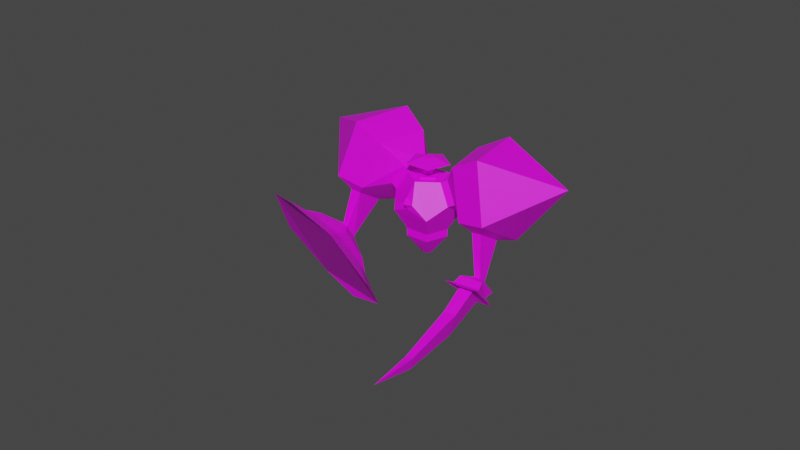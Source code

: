 # Source: UndeadJuggernaut.blend  (saved by Blender 2.90.8; exported with 4.5.12 LTS)
import bpy
from mathutils import Matrix  # noqa: F401  (used for matrix-valued properties, if any)

bpy.ops.wm.read_factory_settings(use_empty=True)
scene = bpy.context.scene
scene.name = 'Scene'

# ---- collections
col_collection = bpy.data.collections.new('Collection'); scene.collection.children.link(col_collection)
col_char = bpy.data.collections.new('Char'); col_collection.children.link(col_char)

# ---- images (referenced by path relative to the original .blend; pixels are not part of the script)
import os
ASSET_DIR = os.environ.get("B2B_ASSET_DIR", "")  # directory of the original .blend (textures are referenced by path, not embedded)
HERE = os.path.dirname(os.path.abspath(__file__))  # packed textures are extracted next to this script under _unpacked/

def load_image(name, relpath, width, height, colorspace="sRGB"):
    """Load a texture the original file referenced (path relative to the .blend, or extracted next to this script)."""
    p = next((c for c in (os.path.join(HERE, relpath), os.path.join(ASSET_DIR, relpath)) if relpath and os.path.exists(c)), "")
    if p:
        img = bpy.data.images.load(p, check_existing=True)
        img.name = name
    else:  # same state as the original file: an image datablock whose file is absent (Cycles renders it pink)
        img = bpy.data.images.new(name, width, height)
        img.source = "FILE"
        img.filepath = "//" + (relpath or name)
    img.colorspace_settings.name = colorspace
    return img
img_undead2_jpg = load_image('Undead2.jpg', 'Undead2.jpg', 1024, 1024, 'sRGB')

# ---- materials (node trees are filled in below, after node groups)
mat_material = bpy.data.materials.new('Material')
mat_material.use_transparent_shadow = False

# ---- material node trees
mat_material.use_nodes = True; mat_material.node_tree.nodes.clear()
_N = mat_material.node_tree.nodes; _L = mat_material.node_tree.links
n0 = _N.new('ShaderNodeBsdfPrincipled'); n0.name = 'Principled BSDF'; n0.location = (10, 300)
n0.distribution = 'GGX'
n0.subsurface_method = 'BURLEY'
n0.inputs[3].default_value = 1.45
n0.inputs[27].default_value = (0.0, 0.0, 0.0, 1.0)
n0.inputs[28].default_value = 1.0
n1 = _N.new('ShaderNodeOutputMaterial'); n1.name = 'Material Output'; n1.location = (300, 300)
n2 = _N.new('ShaderNodeTexImage'); n2.name = 'Image Texture'; n2.location = (-280, 280)
n2.image = img_undead2_jpg
_L.new(n0.outputs[0], n1.inputs[0])
_L.new(n2.outputs[0], n0.inputs[0])
n1.is_active_output = True

# ---- world
world_world = bpy.data.worlds.new('World'); scene.world = world_world
world_world.use_nodes = True; world_world.node_tree.nodes.clear()
_N = world_world.node_tree.nodes; _L = world_world.node_tree.links
n0 = _N.new('ShaderNodeOutputWorld'); n0.name = 'World Output'; n0.location = (300, 300)
n1 = _N.new('ShaderNodeBackground'); n1.name = 'Background'; n1.location = (10, 300)
n1.inputs[0].default_value = (0.05088, 0.05088, 0.05088, 1.0)
_L.new(n1.outputs[0], n0.inputs[0])
n0.is_active_output = True
world_world.color = (0.05088, 0.05088, 0.05088)
world_world.use_sun_shadow = False
world_world.sun_shadow_jitter_overblur = 0.0

# ---- meshes
me_solid = bpy.data.meshes.new('Solid')
me_solid.from_pydata([(0.5191, 0.3664, 0.6134), (0.5774, 0.5774, -0.5774), (0.5191, -0.3664, 0.6134), (0.5774, -0.5774, -0.5774), (-0.5774, 0.5774, 0.5774), (-0.5774, 0.5774, -0.5774), (-0.5774, -0.5774, 0.5774), (-0.5774, -0.5774, -0.5774), (0.3568, 0.9342, 0.0), (-0.3568, 0.9342, 0.0), (-0.3568, -0.9342, 0.0), (0.7455, 0.0, 0.4734), (0.9342, 0.0, -0.3568), (-0.9342, 0.0, 0.3568), (-0.9342, 0.0, -0.3568), (0.1526, 0.2265, 0.8398), (0.1526, -0.2265, 0.8398), (0.0, 0.3568, -0.9342), (0.0, -0.3568, -0.9342), (-0.7001, -0.5774, -0.776), (-1.057, 0.0, -0.5554), (-0.1227, 0.3568, -1.133), (-0.1227, -0.3568, -1.133), (-1.057, 0.0, -0.5554), (-0.7001, 0.5774, -0.776), (-0.1227, 0.3568, -1.133), (0.7676, 0.6949, 0.5774), (1.124, 0.1176, 0.3568), (1.124, 0.1176, -0.3568), (0.7676, 0.6949, -0.5774), (0.5471, 1.052, -3.804e-09), (-0.1176, 0.3568, 1.124), (-0.6949, 0.5774, 0.7676), (-1.052, -1.902e-09, 0.5471), (-0.6949, -0.5774, 0.7676), (-0.1176, -0.3568, 1.124), (1.365, 1.233, 1.014), (2.008, -0.1724, 0.6166), (1.714, -0.2844, -0.8537), (0.8891, 1.052, -1.365), (0.6738, 1.99, -0.21), (-0.217, 0.6269, 1.997), (-1.369, 1.207, 1.058), (-1.898, -0.01592, 0.3662), (-1.074, -1.352, 0.8771), (-0.03468, -0.9548, 1.885), (0.5774, 0.5774, 0.5774), (0.0, 0.3568, 0.9342), (0.9342, 0.0, 0.3568), (0.5774, -0.5774, 0.5774), (0.0, -0.3568, 0.9342), (0.3438, 0.09211, 0.7975), (0.3438, -0.09211, 0.7975), (0.4929, -0.149, 0.7054), (0.585, -1.361e-09, 0.6484), (0.4929, 0.149, 0.7054), (0.1865, -0.2265, 0.8947), (0.1865, 0.2265, 0.8947), (0.553, -0.3664, 0.6682), (0.7794, -1.361e-09, 0.5283), (0.553, 0.3664, 0.6682), (0.3438, -0.09211, 0.7975), (0.3438, 0.09211, 0.7975), (0.4929, -0.149, 0.7054), (0.585, -1.361e-09, 0.6484), (0.4929, 0.149, 0.7054), (0.4045, -0.002919, 1.139), (0.5571, -0.2431, 1.045), (0.7988, -0.1469, 0.8965), (0.7956, 0.1527, 0.8984), (0.5518, 0.2417, 1.048), (0.4697, -0.6236, 1.129), (0.07835, -0.007944, 1.369), (1.089, -0.377, 0.7478), (1.081, 0.391, 0.7527), (0.4561, 0.6191, 1.137), (0.6766, -0.1493, 1.184), (0.5827, -0.001623, 1.241), (0.8252, -0.09015, 1.092), (0.8232, 0.09406, 1.094), (0.6733, 0.1488, 1.186), (0.3018, -0.808, 0.2268), (0.2426, -0.8662, -0.08063), (0.4676, -0.81, -0.04599), (0.3796, -1.014, 0.06045), (0.4996, -0.232, 0.8228), (0.5701, -0.259, 0.7791), (0.4996, -0.232, 0.8228), (0.715, -0.2579, 0.8696), (0.6006, -0.3035, 0.9401), (1.7, 0.05722, -1.2), (1.286, 0.7282, -1.456), (-1.993, -0.4559, 0.4753), (-1.506, -1.245, 0.7768), (2.207, 1.759, 1.029), (2.934, 0.04526, 0.5785), (1.973, 0.1275, -1.32), (1.517, 0.8668, -1.603), (1.325, 2.654, -0.419), (-0.7287, 0.6359, 2.849), (-2.07, 1.354, 1.687), (-2.254, -0.4962, 0.6321), (-1.718, -1.365, 0.9644), (-0.4612, -1.254, 2.685), (3.748, 1.994, -0.8293), (-2.835, -0.5146, 3.224), (1.508, 1.493, -1.765), (2.502, -0.1191, -1.148), (-1.637, -1.704, 1.421), (-2.632, -0.09192, 0.8047), (1.353, 0.04461, -2.504), (1.507, 0.1204, -2.599), (1.671, -0.0778, -2.451), (1.502, -0.1352, -2.371), (-2.381, -1.507, -0.03705), (-2.512, -1.536, 0.09028), (-2.827, -1.26, -0.2844), (-2.667, -1.256, -0.3771), (1.027, -0.04394, -2.578), (1.604, 0.2132, -2.924), (2.019, -0.279, -2.548), (1.41, -0.4984, -2.23), (-1.781, -1.89, -0.185), (-2.715, -2.08, 0.5592), (-3.522, -1.389, -0.3999), (-2.514, -1.263, -1.055), (1.104, -0.03796, -2.856), (1.366, 0.1122, -3.009), (2.074, -0.4689, -2.711), (1.368, -0.7198, -2.343), (-1.551, -2.267, -0.1938), (-2.685, -2.505, 0.7396), (-3.93, -1.424, -0.7578), (-2.699, -1.224, -1.542), (1.274, -0.1586, -3.056), (1.894, -0.555, -2.696), (1.518, -0.6812, -2.505), (-2.01, -1.667, -1.142), (-3.433, -1.289, -1.321), (-3.591, -2.034, 0.1656), (-1.927, -2.585, 0.4603), (-1.402, -3.438, 0.96), (-2.725, -3.298, 1.448), (-4.307, -2.477, 0.4456), (-4.897, -1.413, -1.166), (-4.03, -1.176, -2.15), (-2.748, -1.062, -2.535), (-1.546, -1.836, -1.836), (-0.7447, -2.884, -0.1818), (1.292, 0.2082, -3.284), (0.9238, 0.02395, -3.06), (2.348, -0.7164, -2.702), (1.408, -1.02, -2.22), (1.826, -1.225, -3.169), (1.327, -1.31, -3.68), (1.503, -1.356, -3.004), (1.749, -2.952, -3.768), (2.142, -4.209, -4.128), (1.636, -2.854, -4.124), (1.929, -2.872, -3.857), (-0.9119, -0.1328, -1.34), (-0.7624, -0.1086, -1.432), (-0.9777, 0.02649, -1.3), (-0.8689, 0.1492, -1.367), (-0.7358, 0.06569, -1.448)], [(20, 23)], [(46, 8, 4, 47), (8, 9, 4), (8, 1, 5, 9), (1, 17, 5), (48, 49, 3, 12), (49, 81, 83, 3), (9, 5, 13, 4), (5, 14, 13), (6, 10, 49, 50), (10, 82, 81, 49), (3, 18, 1, 12), (18, 17, 1), (7, 10, 13, 14), (10, 6, 13), (14, 20, 19, 7), (18, 22, 21, 17), (5, 24, 23, 14), (5, 17, 21, 25, 24), (22, 19, 161, 164), (48, 27, 26, 46), (12, 28, 27, 48), (1, 29, 28, 12), (8, 30, 29, 1), (46, 26, 30, 8), (4, 32, 31, 47), (13, 33, 32, 4), (6, 34, 33, 13), (50, 35, 34, 6), (47, 31, 35, 50), (27, 37, 36, 26), (28, 38, 37, 27), (29, 39, 38, 28), (30, 40, 39, 29), (26, 36, 40, 30), (32, 42, 41, 31), (33, 43, 42, 32), (34, 44, 43, 33), (35, 45, 44, 34), (31, 41, 45, 35), (15, 0, 46, 47), (0, 11, 48, 46), (11, 2, 49, 48), (16, 15, 47, 50), (2, 16, 50, 49), (16, 56, 57, 15), (2, 58, 56, 16), (11, 59, 58, 2), (0, 60, 59, 11), (15, 57, 60, 0), (61, 62, 57, 56), (63, 61, 56, 58), (64, 63, 58, 59), (65, 64, 59, 60), (62, 65, 60, 57), (62, 61, 52, 67, 66, 51), (65, 54, 69, 70, 55, 64), (54, 53, 63, 64), (70, 66, 72, 75), (52, 61, 85, 87), (62, 51, 66, 70, 55, 65), (54, 69, 68, 53), (74, 75, 80, 79), (68, 69, 74, 73), (66, 67, 71, 72), (69, 70, 75, 74), (67, 68, 73, 71), (77, 76, 78, 79, 80), (71, 73, 78, 76), (75, 72, 77, 80), (73, 74, 79, 78), (72, 71, 76, 77), (82, 83, 84), (83, 82, 10, 3), (81, 82, 84), (83, 81, 84), (85, 86, 88, 89, 87), (53, 68, 88, 86), (61, 53, 86, 85), (67, 52, 87, 89), (68, 67, 89, 88), (37, 95, 94, 36), (38, 107, 95, 37), (40, 98, 106, 39), (36, 94, 98, 40), (42, 100, 99, 41), (43, 109, 100, 42), (45, 103, 108, 44), (41, 99, 103, 45), (95, 104, 94), (107, 104, 95), (106, 104, 107), (98, 104, 106), (94, 104, 98), (100, 105, 99), (109, 105, 100), (108, 105, 109), (103, 105, 108), (99, 105, 103), (91, 90, 38, 39), (93, 92, 43, 44), (96, 97, 106, 107), (90, 96, 107, 38), (97, 91, 39, 106), (101, 102, 108, 109), (92, 101, 109, 43), (102, 93, 44, 108), (97, 111, 110, 91), (96, 112, 111, 97), (90, 113, 112, 96), (91, 110, 113, 90), (102, 115, 114, 93), (101, 116, 115, 102), (92, 117, 116, 101), (93, 114, 117, 92), (127, 149, 150, 126), (111, 119, 118, 110), (112, 120, 119, 111), (113, 121, 120, 112), (110, 118, 121, 113), (136, 134, 154, 155), (115, 123, 122, 114), (116, 124, 123, 115), (117, 125, 124, 116), (114, 122, 125, 117), (119, 127, 126, 118), (120, 128, 127, 119), (121, 129, 128, 120), (118, 126, 129, 121), (123, 131, 140, 130, 122), (124, 132, 139, 131, 123), (125, 133, 138, 132, 124), (122, 130, 137, 133, 125), (128, 151, 149, 127), (129, 152, 151, 128), (126, 150, 152, 129), (141, 142, 143, 144, 145, 146, 147, 148), (131, 142, 141, 140), (139, 143, 142, 131), (132, 144, 143, 139), (138, 145, 144, 132), (133, 146, 145, 138), (137, 147, 146, 133), (130, 148, 147, 137), (140, 141, 148, 130), (134, 150, 149), (135, 134, 149, 151), (136, 135, 151, 152), (134, 136, 152, 150), (155, 154, 158, 156), (135, 136, 155, 153), (134, 135, 153, 154), (153, 155, 156, 159), (154, 153, 159, 158), (156, 158, 157), (159, 156, 157), (158, 159, 157), (3, 10, 7, 18), (19, 22, 18, 7), (161, 160, 162, 163, 164), (25, 22, 164, 163), (19, 23, 160, 161), (23, 24, 162, 160), (24, 25, 163, 162)])
_uv = me_solid.uv_layers.new(name='UVMap')
_uv.uv.foreach_set('vector', [0.09083, 0.9244, 0.03469, 0.9429, 0.03469, 0.8467, 0.09083, 0.865, 0.03469, 0.9429, 0.0, 0.8949, 0.03469, 0.8467, 0.2612, 0.8564, 0.2102, 0.8865, 0.1949, 0.8007, 0.2518, 0.8034, 0.2102, 0.8865, 0.1691, 0.8521, 0.1949, 0.8007, 0.2535, 0.3416, 0.1966, 0.3265, 0.2289, 0.285, 0.2735, 0.3159, 0.1966, 0.3265, 0.1784, 0.31, 0.1956, 0.2935, 0.2289, 0.285, 0.2518, 0.8034, 0.1949, 0.8007, 0.2102, 0.7329, 0.2612, 0.7615, 0.1949, 0.8007, 0.1691, 0.7571, 0.2102, 0.7329, 0.1289, 0.3719, 0.1396, 0.3196, 0.1966, 0.3265, 0.1642, 0.3762, 0.1396, 0.3196, 0.1848, 0.2973, 0.1784, 0.31, 0.1966, 0.3265, 0.3879, 0.9089, 0.3673, 0.9642, 0.2947, 0.9089, 0.343, 0.8748, 0.3673, 0.9642, 0.3097, 0.9642, 0.2947, 0.9089, 1.224, 0.3136, 1.204, 0.2579, 1.297, 0.2579, 1.281, 0.3136, 0.5812, 0.2847, 0.6262, 0.2503, 0.6741, 0.2847, 1.281, 0.3136, 1.28, 0.3322, 1.222, 0.3322, 1.224, 0.3136, 0.9898, 0.9373, 0.9909, 0.9562, 0.9333, 0.9562, 0.9322, 0.9373, 0.9698, 0.7667, 0.9518, 0.7665, 0.9648, 0.7174, 0.9827, 0.7176, 0.9698, 0.7667, 0.9827, 0.8138, 0.9648, 0.8136, 0.9648, 0.8136, 0.9518, 0.7665, 0.9518, 0.7846, 0.8943, 0.7708, 0.9418, 0.7233, 0.9497, 0.7174, 0.864, 0.2717, 0.8812, 0.2718, 0.8839, 0.3307, 0.8667, 0.3307, 0.6827, 0.4715, 0.6671, 0.4728, 0.6859, 0.429, 0.7015, 0.4276, 0.7015, 0.523, 0.6859, 0.5244, 0.6671, 0.4728, 0.6827, 0.4715, 0.2612, 0.8564, 0.2706, 0.8725, 0.2195, 0.9026, 0.2102, 0.8865, 0.09083, 0.9244, 0.09662, 0.9405, 0.04048, 0.959, 0.03469, 0.9429, 0.03469, 0.8467, 0.04048, 0.8311, 0.09662, 0.8493, 0.09083, 0.865, 0.2102, 0.7329, 0.2195, 0.7177, 0.2706, 0.7463, 0.2612, 0.7615, 0.4046, 0.9289, 0.3879, 0.9275, 0.4031, 0.8748, 0.4198, 0.8761, 0.4198, 0.971, 0.4031, 0.9696, 0.3879, 0.9275, 0.4046, 0.9289, 0.8115, 0.3521, 0.7993, 0.3636, 0.7624, 0.3178, 0.7746, 0.3063, 0.5309, 0.2554, 0.4559, 0.2861, 0.4897, 0.1924, 0.5425, 0.2147, 0.4518, 0.2636, 0.5073, 0.2539, 0.5424, 0.3432, 0.4577, 0.309, 0.6859, 0.5244, 0.6536, 0.5879, 0.61, 0.4685, 0.6671, 0.4728, 0.5755, 0.091, 0.4957, 0.1126, 0.4735, 0.0365, 0.5609, 0.05261, 0.5411, 0.2107, 0.4898, 0.1911, 0.4957, 0.1126, 0.5755, 0.091, 0.1363, 0.08666, 0.115, 0.02176, 0.2362, 0.07534, 0.1906, 0.1092, 0.1008, 0.1306, 0.04016, 0.121, 0.115, 0.02176, 0.1363, 0.08666, 0.1332, 0.1802, 0.115, 0.2359, 0.04016, 0.121, 0.1008, 0.1306, 0.1887, 0.167, 0.2362, 0.2077, 0.115, 0.2359, 0.1332, 0.1802, 0.1906, 0.1092, 0.2362, 0.07534, 0.2362, 0.2077, 0.1887, 0.167, 0.8163, 0.3343, 0.8514, 0.3207, 0.8667, 0.3307, 0.8115, 0.3521, 0.8514, 0.3207, 0.8496, 0.2833, 0.864, 0.2717, 0.8667, 0.3307, 0.8496, 0.2833, 0.8135, 0.2738, 0.8071, 0.2567, 0.864, 0.2717, 0.7929, 0.3053, 0.8163, 0.3343, 0.8115, 0.3521, 0.7746, 0.3063, 0.8135, 0.2738, 0.7929, 0.3053, 0.7746, 0.3063, 0.8071, 0.2567, 0.2885, 0.4068, 0.2936, 0.4062, 0.2936, 0.4416, 0.2885, 0.4422, 0.2903, 0.5454, 0.2944, 0.5439, 0.2944, 0.5781, 0.2903, 0.5795, 0.2758, 0.5317, 0.2706, 0.532, 0.2761, 0.5072, 0.2813, 0.5069, 0.2813, 0.5664, 0.2761, 0.5667, 0.2706, 0.532, 0.2758, 0.5317, 0.2934, 0.4062, 0.2885, 0.4062, 0.2885, 0.3684, 0.2934, 0.3685, 0.188, 0.9329, 0.197, 0.9452, 0.1911, 0.9632, 0.1691, 0.9331, 0.197, 0.9205, 0.188, 0.9329, 0.1691, 0.9331, 0.1911, 0.9026, 0.2115, 0.9251, 0.197, 0.9205, 0.1911, 0.9026, 0.2268, 0.9138, 0.2115, 0.9403, 0.2115, 0.9251, 0.2268, 0.9138, 0.2268, 0.9513, 0.197, 0.9452, 0.2115, 0.9403, 0.2268, 0.9513, 0.1911, 0.9632, 0.86, 0.03342, 0.8626, 0.01927, 0.8626, 0.01927, 0.8894, 0.007969, 0.8894, 0.03211, 0.86, 0.03342, 0.2813, 0.5139, 0.2944, 0.5069, 0.2944, 0.5327, 0.2823, 0.5439, 0.2813, 0.5139, 0.2944, 0.5069, 0.0, 0.0, 0.0, 0.0, 0.0, 0.0, 0.0, 0.0, 0.8335, 0.9355, 0.8183, 0.9209, 0.8184, 0.8876, 0.8575, 0.9252, 0.0, 0.0, 0.0, 0.0, 0.0, 0.0, 0.0, 0.0, 0.2867, 0.5732, 0.2867, 0.5732, 0.2867, 0.6024, 0.2706, 0.5887, 0.2729, 0.5667, 0.2729, 0.5667, 0.8917, 0.01293, 0.9187, 0.0, 0.9187, 0.02436, 0.8894, 0.02298, 0.9591, 0.1329, 0.8984, 0.1524, 0.911, 0.1154, 0.9256, 0.1107, 0.8107, 0.9592, 0.8288, 0.9592, 0.8455, 0.9859, 0.7989, 0.9859, 0.8183, 0.9209, 0.8041, 0.9355, 0.7822, 0.9252, 0.8184, 0.8876, 0.8288, 0.9592, 0.8335, 0.9355, 0.8575, 0.9252, 0.8455, 0.9859, 0.8041, 0.9355, 0.8107, 0.9592, 0.7989, 0.9859, 0.7822, 0.9252, 0.9021, 0.103, 0.911, 0.09077, 0.9256, 0.09549, 0.9256, 0.1107, 0.911, 0.1154, 0.8984, 0.04991, 0.9591, 0.06957, 0.9256, 0.09549, 0.911, 0.09077, 0.8984, 0.1524, 0.861, 0.1011, 0.9021, 0.103, 0.911, 0.1154, 0.9591, 0.06957, 0.9591, 0.1329, 0.9256, 0.1107, 0.9256, 0.09549, 0.861, 0.1011, 0.8984, 0.04991, 0.911, 0.09077, 0.9021, 0.103, 0.1848, 0.2973, 0.1956, 0.2935, 0.1769, 0.2877, 0.1956, 0.2935, 0.1848, 0.2973, 0.1396, 0.3196, 0.2289, 0.285, 0.1784, 0.31, 0.1535, 0.2876, 0.1769, 0.2877, 0.1956, 0.2935, 0.1784, 0.31, 0.1769, 0.2877, 0.2792, 0.6451, 0.2738, 0.6414, 0.2706, 0.629, 0.2821, 0.6313, 0.2792, 0.6451, 0.8894, 0.02298, 0.9187, 0.02436, 0.9121, 0.03259, 0.8983, 0.03194, 0.2821, 0.6613, 0.2707, 0.6535, 0.2738, 0.6414, 0.2792, 0.6451, 0.8894, 0.007969, 0.8626, 0.01927, 0.8705, 0.00535, 0.8832, 0.0, 0.286, 0.4729, 0.286, 0.4479, 0.2939, 0.4534, 0.2939, 0.4652, 0.4559, 0.2861, 0.3529, 0.2728, 0.3829, 0.1693, 0.4897, 0.1924, 0.356, 0.354, 0.2846, 0.352, 0.3529, 0.2728, 0.4559, 0.2861, 0.4957, 0.1126, 0.3927, 0.09926, 0.3759, 0.04474, 0.4735, 0.0365, 0.4897, 0.1924, 0.3829, 0.1693, 0.3927, 0.09926, 0.4957, 0.1126, 0.4845, 0.2684, 0.3834, 0.2729, 0.3849, 0.1669, 0.4957, 0.2053, 0.4069, 0.3829, 0.3354, 0.385, 0.3834, 0.2729, 0.4845, 0.2684, 0.4756, 0.07364, 0.3778, 0.09845, 0.3316, 0.01181, 0.4027, 0.008118, 0.4957, 0.2053, 0.3849, 0.1669, 0.3778, 0.09845, 0.4756, 0.07364, 0.3529, 0.2728, 0.1123, 0.1821, 0.3829, 0.1693, 0.2846, 0.352, 0.1123, 0.1821, 0.3529, 0.2728, 0.4584, 0.1248, 0.1971, -0.01445, -0.009393, 0.1375, 0.3927, 0.09926, 0.1123, 0.1821, 0.3759, 0.04474, 0.3829, 0.1693, 0.1123, 0.1821, 0.3927, 0.09926, 0.3834, 0.2729, 0.1148, 0.2092, 0.3849, 0.1669, 0.3354, 0.385, 0.1148, 0.2092, 0.3834, 0.2729, 0.3435, 0.1124, 0.3688, 0.2961, 0.2029, 0.1873, 0.3778, 0.09845, 0.1148, 0.2092, 0.3316, 0.01181, 0.3849, 0.1669, 0.1148, 0.2092, 0.3778, 0.09845, 0.6218, 0.5674, 0.5999, 0.5074, 0.61, 0.4685, 0.6536, 0.5879, 0.494, 0.7448, 0.5048, 0.6705, 0.5288, 0.6531, 0.5104, 0.7789, 0.2599, 0.1428, 0.1811, 0.1649, 0.4584, 0.1248, -0.009393, 0.1375, 0.5999, 0.5074, 0.575, 0.5118, 0.5394, 0.4758, 0.61, 0.4685, 0.5991, 0.5778, 0.6218, 0.5674, 0.6536, 0.5879, 0.5919, 0.6198, 0.5085, 0.5366, 0.427, 0.5716, 0.3815, 0.5651, 0.5328, 0.5001, 0.5048, 0.6705, 0.4804, 0.6633, 0.4615, 0.6312, 0.5288, 0.6531, 0.4685, 0.7451, 0.494, 0.7448, 0.5104, 0.7789, 0.4393, 0.7829, 0.9806, 0.6027, 0.9806, 0.7062, 0.9648, 0.704, 0.9562, 0.6005, 0.7311, 0.7205, 0.7134, 0.634, 0.7317, 0.6177, 0.7979, 0.6848, 0.5999, 0.5074, 0.5857, 0.5744, 0.5699, 0.5782, 0.575, 0.5118, 0.09662, 0.9332, 0.1179, 0.8311, 0.1394, 0.8363, 0.1651, 0.9332, 0.4685, 0.7451, 0.4637, 0.6692, 0.4788, 0.6704, 0.494, 0.7448, 0.5085, 0.5366, 0.5394, 0.6312, 0.4936, 0.6275, 0.427, 0.5716, 0.9562, 0.6005, 0.9663, 0.4904, 0.9816, 0.4899, 0.9816, 0.5979, 0.7015, 0.9974, 0.7447, 0.9053, 0.7822, 0.8876, 0.7822, 1.0, 0.9593, 0.4627, 0.9722, 0.4838, 0.9339, 0.4899, 0.9317, 0.467, 0.2449, 0.9407, 0.2268, 0.9627, 0.2284, 0.9026, 0.2457, 0.9244, 0.2676, 0.9407, 0.2842, 0.9627, 0.2268, 0.9627, 0.2449, 0.9407, 0.6744, 0.2837, 0.6986, 0.2632, 0.6969, 0.3232, 0.6741, 0.3, 0.2457, 0.9244, 0.2284, 0.9026, 0.2815, 0.9026, 0.2663, 0.9244, 0.9094, 0.3492, 0.8944, 0.3465, 0.9171, 0.3284, 0.9218, 0.3369, 0.7908, 0.3866, 0.8343, 0.3543, 0.8135, 0.4521, 0.7879, 0.4013, 0.7952, 0.4049, 0.7402, 0.4253, 0.7746, 0.3123, 0.8086, 0.3605, 0.8097, 0.4077, 0.8342, 0.4515, 0.7402, 0.4253, 0.7952, 0.4049, 0.8217, 0.3674, 0.8655, 0.349, 0.8342, 0.4515, 0.8097, 0.4077, 0.286, 0.5069, 0.2728, 0.4898, 0.2706, 0.4625, 0.286, 0.4479, 0.2706, 0.3759, 0.2885, 0.3684, 0.2885, 0.4479, 0.2712, 0.4376, 0.6986, 0.2632, 0.7179, 0.2595, 0.7163, 0.329, 0.6969, 0.3232, 0.1586, 0.6131, 0.1766, 0.6021, 0.1788, 0.6759, 0.1602, 0.6698, 0.8343, 0.3543, 0.8675, 0.3507, 0.8675, 0.4167, 0.8419, 0.4707, 0.8135, 0.4521, 0.7402, 0.4253, 0.714, 0.4592, 0.7133, 0.3632, 0.7664, 0.2831, 0.7746, 0.3123, 0.8342, 0.4515, 0.8293, 0.4918, 0.766, 0.4918, 0.714, 0.4592, 0.7402, 0.4253, 0.912, 0.4477, 0.8882, 0.475, 0.8875, 0.3826, 0.8932, 0.3072, 0.912, 0.3416, 0.9653, 0.3904, 0.9722, 0.3675, 0.9722, 0.4838, 0.9593, 0.4627, 0.7179, 0.2595, 0.7394, 0.2503, 0.7394, 0.3418, 0.7163, 0.329, 0.1766, 0.6021, 0.1862, 0.5825, 0.1862, 0.7009, 0.1788, 0.6759, 0.1242, 0.1745, 0.09313, 0.1724, 0.06769, 0.1347, 0.06769, 0.08984, 0.09305, 0.07572, 0.1229, 0.0758, 0.1425, 0.1054, 0.1467, 0.1521, 0.7664, 0.2831, 0.7367, 0.2047, 0.8481, 0.2015, 0.8302, 0.2813, 0.7133, 0.3632, 0.6441, 0.3445, 0.7367, 0.2047, 0.7664, 0.2831, 0.714, 0.4592, 0.6453, 0.5121, 0.6441, 0.3445, 0.7133, 0.3632, 0.766, 0.4918, 0.7361, 0.5691, 0.6453, 0.5121, 0.714, 0.4592, 0.8293, 0.4918, 0.8465, 0.5691, 0.7361, 0.5691, 0.766, 0.4918, 0.8688, 0.4303, 0.9156, 0.4617, 0.8465, 0.5691, 0.8293, 0.4918, 0.8774, 0.33, 0.9306, 0.2866, 0.9156, 0.4617, 0.8688, 0.4303, 0.8302, 0.2813, 0.8481, 0.2015, 0.9306, 0.2866, 0.8774, 0.33, 0.5792, 0.8966, 0.558, 0.8727, 0.5961, 0.8677, 0.6011, 0.9613, 0.5792, 0.8966, 0.5961, 0.8677, 0.6303, 0.988, 0.5647, 0.9614, 0.6011, 0.9613, 0.6303, 0.988, 0.5394, 0.988, 0.5792, 0.8966, 0.5647, 0.9614, 0.5394, 0.988, 0.558, 0.8727, 0.9218, 0.3369, 0.9171, 0.3284, 0.9509, 0.3093, 0.9551, 0.3131, 0.9153, 0.352, 0.9094, 0.3492, 0.9218, 0.3369, 0.9283, 0.3413, 0.8944, 0.3465, 0.8889, 0.3325, 0.9091, 0.327, 0.9171, 0.3284, 0.9283, 0.3413, 0.9218, 0.3369, 0.9551, 0.3131, 0.9586, 0.3161, 0.9171, 0.3284, 0.9091, 0.327, 0.9504, 0.3098, 0.9509, 0.3093, 0.9551, 0.3131, 0.9509, 0.3093, 0.9839, 0.2976, 0.9586, 0.3161, 0.9551, 0.3131, 0.9839, 0.2976, 0.9509, 0.3093, 0.9504, 0.3098, 0.9839, 0.2976, 0.2289, 0.285, 0.1396, 0.3196, 0.1659, 0.2164, 0.2251, 0.2265, 1.517, 0.7439, 1.574, 0.7577, 1.57, 0.7729, 1.512, 0.7591, 0.8751, 0.9069, 0.8889, 0.902, 0.897, 0.91, 0.8881, 0.9199, 0.8746, 0.918, 0.9728, 0.9612, 0.916, 0.9513, 0.9627, 0.9036, 0.9728, 0.902, 0.6303, 0.9444, 0.6513, 0.8907, 0.6918, 0.9396, 0.6938, 0.9444, 0.6513, 0.8907, 0.6776, 0.8677, 0.6978, 0.9262, 0.6918, 0.9396, 0.916, 0.9746, 0.8588, 0.9746, 0.8881, 0.9199, 0.897, 0.91])
me_solid.materials.append(mat_material)
me_solid.use_remesh_fix_poles = True
me_solid.use_remesh_preserve_attributes = False
me_solid.use_mirror_vertex_groups = False
me_solid.update()
arm_armature_001 = bpy.data.armatures.new('Armature.001')  # bones are not reproduced

# ---- objects
ob_mainbody = bpy.data.objects.new('MainBody', me_solid)
ob_armature = bpy.data.objects.new('Armature', arm_armature_001)

# ---- transforms, parenting, visibility, modifiers, constraints
ob_mainbody.parent = ob_armature
ob_mainbody.matrix_parent_inverse = Matrix(((1.0, -0.0, -0.0, -1.445), (-0.0, 1.0, 0.0, 0.8722), (-0.0, -0.0, 1.0, -0.4583), (-0.0, 0.0, -0.0, 1.0)))
ob_mainbody.location = (0.0, 0.0, 0.0)
ob_mainbody.rotation_euler = (-0.00384, -0.552, -0.3116)
ob_mainbody.scale = (2.01, 2.01, 2.01)
ob_mainbody.lineart.crease_threshold = 0.0
_vg = ob_mainbody.vertex_groups.new(name='Bone')
for _i, _w in zip([1, 3, 4, 5, 6, 7, 8, 9, 10, 12, 13, 14, 17, 18, 19, 20, 21, 22, 23, 24, 25, 28, 29, 33, 34, 38, 49, 81, 82, 83, 84, 160, 161, 162, 163, 164], [0.1141, 0.6525, 0.01785, 0.8627, 0.1125, 0.9224, 0.01026, 0.2076, 0.6378, 0.1318, 0.1066, 0.8354, 0.8102, 0.9191, 0.9546, 0.8622, 0.8638, 0.9583, 0.9203, 0.9351, 0.9839, 0.04581, 0.009944, 0.003352, 0.02795, 0.007285, 0.0481, 0.2715, 0.3961, 0.3391, 0.319, 0.9979, 0.9983, 0.9973, 0.9979, 0.9989]): _vg.add([_i], _w, 'REPLACE')
_vg = ob_mainbody.vertex_groups.new(name='Bone.001')
for _i, _w in zip([0, 2, 3, 6, 10, 11, 12, 15, 16, 26, 27, 28, 31, 34, 35, 37, 41, 45, 46, 47, 48, 49, 50, 55, 56, 57, 58, 59, 60, 61, 62, 63, 64, 65, 69, 70, 74, 75, 81, 82, 83, 84, 85], [0.4822, 0.7838, 0.1435, 0.05205, 0.1466, 0.556, 0.05493, 0.4589, 0.5396, 0.01434, 0.05964, 0.0005729, 0.0612, 0.005196, 0.09558, 0.03413, 0.004311, 0.05442, 0.1554, 0.1752, 0.2383, 0.786, 0.258, 0.4734, 0.5178, 0.4581, 0.7788, 0.6058, 0.5375, 0.1371, 0.2067, 0.6441, 0.6489, 0.5915, 0.06431, 0.06617, 0.001567, 0.001665, 0.5749, 0.4487, 0.5099, 0.5362, 0.02951]): _vg.add([_i], _w, 'REPLACE')
_vg = ob_mainbody.vertex_groups.new(name='Bone.006')
for _i, _w in zip([0, 1, 3, 8, 9, 11, 12, 17, 21, 26, 27, 28, 29, 30, 36, 37, 38, 39, 40, 46, 48, 55, 59, 60, 64, 83, 94, 95, 98], [0.08077, 0.2298, 0.06052, 0.1942, 0.04483, 0.09114, 0.2627, 0.04058, 0.01381, 0.4325, 0.4141, 0.5923, 0.7101, 0.7103, 0.1975, 0.3304, 0.3595, 0.3317, 0.2633, 0.1593, 0.1797, 0.08772, 0.07564, 0.06444, 0.03746, 0.00357, 0.1648, 0.1535, 0.1537]): _vg.add([_i], _w, 'REPLACE')
_vg = ob_mainbody.vertex_groups.new(name='Bone.002')
for _i, _w in zip([0, 2, 11, 15, 16, 46, 47, 49, 50, 51, 52, 53, 54, 55, 56, 57, 58, 59, 60, 61, 62, 63, 64, 65, 66, 67, 68, 69, 70, 71, 72, 73, 74, 75, 76, 77, 78, 79, 80, 85, 86, 87, 88, 89], [0.08147, 0.07706, 0.05981, 0.1577, 0.1604, 0.005179, 0.05841, 0.01501, 0.06388, 1.0, 0.9992, 0.9692, 0.9875, 0.3714, 0.2611, 0.2467, 0.1098, 0.08389, 0.115, 0.8305, 0.7232, 0.3013, 0.2152, 0.2929, 0.9887, 0.9949, 0.9873, 0.9178, 0.9172, 0.998, 0.9955, 0.9947, 0.9671, 0.9677, 0.9996, 0.9993, 0.9988, 0.9963, 0.9968, 0.9508, 0.9906, 0.9963, 0.9922, 0.9952]): _vg.add([_i], _w, 'REPLACE')
_vg = ob_mainbody.vertex_groups.new(name='Bone.003')
for _i, _w in zip([0, 1, 2, 3, 4, 5, 8, 9, 11, 12, 15, 17, 18, 21, 24, 26, 27, 28, 29, 30, 36, 37, 38, 39, 40, 46, 47, 48, 49, 55, 57, 58, 59, 60, 64, 65, 81, 82, 83, 84], [0.2863, 0.6194, 0.04269, 0.118, 0.06822, 0.08166, 0.7161, 0.5219, 0.2559, 0.5044, 0.0538, 0.1278, 0.0138, 0.09058, 0.02183, 0.4733, 0.4654, 0.2398, 0.1738, 0.1982, 0.2093, 0.3332, 0.1507, 0.08003, 0.0599, 0.585, 0.05859, 0.5106, 0.05005, 0.05376, 0.03711, 0.0253, 0.2036, 0.2258, 0.07373, 0.0651, 0.02584, 0.03835, 0.0563, 0.03765]): _vg.add([_i], _w, 'REPLACE')
_vg = ob_mainbody.vertex_groups.new(name='Bone.004')
for _i, _w in zip([27, 30, 36, 37, 40, 94, 95, 97, 98, 104, 106, 107], [0.005644, 0.0169, 0.2857, 0.2424, 0.3257, 0.8006, 0.6751, 0.001441, 0.7344, 0.9985, 0.1091, 0.08281]): _vg.add([_i], _w, 'REPLACE')
_vg = ob_mainbody.vertex_groups.new(name='Bone.005')
for _i, _w in zip([12, 28, 29, 30, 36, 37, 38, 39, 40, 90, 91, 95, 96, 97, 98, 106, 107], [0.0181, 0.08209, 0.07497, 0.02394, 0.2839, 0.02129, 0.4312, 0.5578, 0.3443, 0.5464, 0.8644, 0.09468, 0.5285, 0.845, 0.1067, 0.8383, 0.4723]): _vg.add([_i], _w, 'REPLACE')
_vg = ob_mainbody.vertex_groups.new(name='Bone.013')
for _i, _w in zip([153, 154, 155, 156, 158, 159], [0.06586, 0.8697, 0.07234, 0.02563, 0.4649, 0.03808]): _vg.add([_i], _w, 'REPLACE')
_vg = ob_mainbody.vertex_groups.new(name='Bone.014')
for _i, _w in zip([156, 157, 158, 159], [0.9585, 1.001, 0.5356, 0.9521]): _vg.add([_i], _w, 'REPLACE')
_vg = ob_mainbody.vertex_groups.new(name='Bone.015')
for _i, _w in zip([92, 93, 101, 102, 103, 108], [0.03798, 0.3813, 0.05108, 0.4016, 0.07515, 0.4153]): _vg.add([_i], _w, 'REPLACE')
_vg = ob_mainbody.vertex_groups.new(name='Bone.016')
for _i, _w in zip([92, 93, 101, 102, 114, 115, 116, 117, 122, 123, 124, 125, 130, 131, 132, 133, 137, 138, 139, 140, 141, 142, 143, 144, 145, 146, 147, 148], [0.02613, 0.03636, 0.0564, 0.03748, 0.9771, 0.9787, 0.9937, 0.997, 0.9941, 0.9929, 0.9968, 0.9984, 0.9965, 0.9952, 0.998, 0.9992, 0.9987, 0.9987, 0.9968, 0.9966, 0.9973, 0.9978, 0.9978, 0.9983, 0.9989, 0.9993, 0.9987, 0.9973]): _vg.add([_i], _w, 'REPLACE')
_vg = ob_mainbody.vertex_groups.new(name='Bone.007')
for _i, _w in zip([0, 2, 4, 5, 6, 7, 9, 10, 13, 14, 15, 16, 20, 23, 31, 32, 33, 34, 35, 41, 42, 43, 44, 45, 46, 47, 49, 50, 56, 57, 60, 81, 82, 83, 84], [0.01447, 0.006895, 0.6074, 0.009541, 0.532, 0.01099, 0.1467, 0.1279, 0.6371, 0.1068, 0.1725, 0.1471, 0.08857, 0.04768, 0.1396, 0.1444, 0.1633, 0.2004, 0.1564, 0.06861, 0.05928, 0.07745, 0.1217, 0.09188, 0.009082, 0.3829, 0.01782, 0.3465, 0.1078, 0.1311, 0.00369, 0.0505, 0.05019, 0.01562, 0.0338]): _vg.add([_i], _w, 'REPLACE')
_vg = ob_mainbody.vertex_groups.new(name='Bone.008')
for _i, _w in zip([4, 6, 9, 10, 13, 14, 15, 16, 20, 31, 32, 33, 34, 35, 41, 42, 43, 44, 45, 47, 50, 56, 57, 81, 82, 99, 100, 103], [0.2405, 0.2538, 0.05811, 0.06102, 0.2185, 0.02413, 0.1232, 0.1097, 0.01165, 0.6749, 0.7533, 0.7263, 0.6308, 0.6097, 0.3317, 0.3034, 0.3456, 0.3805, 0.3462, 0.2725, 0.2598, 0.08035, 0.09366, 0.00513, 0.0008708, 0.1735, 0.1571, 0.1571]): _vg.add([_i], _w, 'REPLACE')
_vg = ob_mainbody.vertex_groups.new(name='Bone.009')
for _i, _w in zip([31, 32, 35, 41, 42, 45, 99, 100, 103, 105, 108, 109], [0.02575, 0.01013, 0.03448, 0.2744, 0.3035, 0.2276, 0.7905, 0.7304, 0.6697, 0.9959, 0.08739, 0.1029]): _vg.add([_i], _w, 'REPLACE')
_vg = ob_mainbody.vertex_groups.new(name='Bone.010')
for _i, _w in zip([6, 31, 32, 33, 34, 35, 41, 42, 43, 44, 45, 92, 93, 99, 100, 101, 102, 103, 108, 109], [0.01534, 0.02939, 0.02174, 0.0696, 0.08579, 0.05294, 0.2766, 0.3189, 0.5514, 0.4397, 0.2553, 0.9002, 0.5505, 0.001392, 0.1075, 0.8635, 0.5271, 0.09517, 0.4692, 0.8483]): _vg.add([_i], _w, 'REPLACE')
_vg = ob_mainbody.vertex_groups.new(name='Bone.011')
for _i, _w in zip([90, 91, 95, 96, 97, 107, 110, 111, 112, 113, 118, 119, 120, 126, 127, 149, 150], [0.4166, 0.08445, 0.075, 0.421, 0.09581, 0.4236, 0.471, 0.4656, 0.06094, 0.0309, 0.1491, 0.165, 0.002305, 0.06561, 0.07947, 0.05039, 0.04731]): _vg.add([_i], _w, 'REPLACE')
_vg = ob_mainbody.vertex_groups.new(name='Bone.012')
for _i, _w in zip([91, 96, 97, 110, 111, 112, 113, 118, 119, 120, 121, 126, 127, 128, 129, 134, 135, 136, 149, 150, 151, 152, 153, 154, 155], [0.000948, 0.0122, 0.003359, 0.5255, 0.5316, 0.9305, 0.9521, 0.8478, 0.8312, 0.9704, 0.9875, 0.9286, 0.9149, 0.9807, 0.9878, 0.964, 0.9876, 0.9984, 0.9398, 0.9403, 0.9911, 1.003, 0.9291, 0.1175, 0.9194]): _vg.add([_i], _w, 'REPLACE')
_vg = ob_mainbody.vertex_groups.new(name='Bone.017')
_m = ob_mainbody.modifiers.new('Armature', 'ARMATURE')
_m = ob_mainbody.modifiers.new('Armature.001', 'ARMATURE')
_m.object = ob_armature
ob_armature.location = (1.445, -0.8722, 0.4583)
ob_armature.lineart.crease_threshold = 0.0

# ---- collection membership
col_char.objects.link(ob_mainbody)
col_char.objects.link(ob_armature)

# ---- scene / render settings (as saved in the file)
scene.frame_start = 1; scene.frame_end = 180; scene.frame_set(19)
scene.render.engine = 'BLENDER_EEVEE_NEXT'
scene.cycles.use_denoising = False
scene.cycles.samples = 128
scene.cycles.sampling_pattern = 'TABULATED_SOBOL'
scene.cycles.use_adaptive_sampling = False
scene.cycles.use_light_tree = False
scene.view_settings.view_transform = 'Filmic'
bpy.context.view_layer.update()

# ---- added for rendering (the .blend has no active camera and no usable light): camera, sun
cam_auto = bpy.data.cameras.new('AutoCamera')
cam_auto.lens = 50.0
cam_auto.sensor_width = 36.0
cam_auto.clip_end = 1000.0
ob_auto_camera = bpy.data.objects.new('AutoCamera', cam_auto)
scene.collection.objects.link(ob_auto_camera)
ob_auto_camera.location = (35.2957, -44.8481, 27.6348)
ob_auto_camera.rotation_euler = (1.09748, -7.21219e-08, 0.694738)
scene.camera = ob_auto_camera
light_auto_sun = bpy.data.lights.new('AutoSun', 'SUN')
light_auto_sun.energy = 3.0
light_auto_sun.angle = 0.0523599
ob_auto_sun = bpy.data.objects.new('AutoSun', light_auto_sun)
scene.collection.objects.link(ob_auto_sun)
ob_auto_sun.rotation_euler = (0.872665, 0.174533, 0.523599)
bpy.context.view_layer.update()
